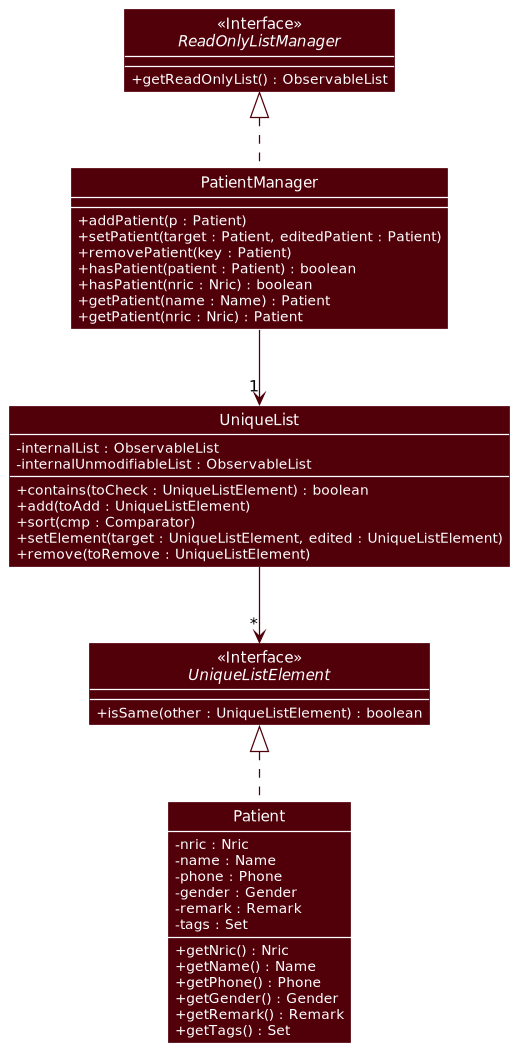

The diagram above was rendered by PlantUML. Its source (embedded in the PNG):
@startuml
!include style.puml
skinparam Class {
    BorderColor BACKGROUND_COLOR
    FontColor BACKGROUND_COLOR
    BackgroundColor MODEL_COLOR_T4
    StereotypeFontColor BACKGROUND_COLOR
}
skinparam ArrowColor MODEL_COLOR_T4

class PatientManager {
+ addPatient(p : Patient)
+ setPatient(target : Patient, editedPatient : Patient)
+ removePatient(key : Patient)
+ hasPatient(patient : Patient) : boolean
+ hasPatient(nric : Nric) : boolean
+ getPatient(name : Name) : Patient
+ getPatient(nric : Nric) : Patient
}

class UniqueList {
- internalList : ObservableList
- internalUnmodifiableList : ObservableList
+ contains(toCheck : UniqueListElement) : boolean
+ add(toAdd : UniqueListElement)
+ sort(cmp : Comparator)
+ setElement(target : UniqueListElement, edited : UniqueListElement)
+ remove(toRemove : UniqueListElement)
}

Interface UniqueListElement <<Interface>> {
+ isSame(other : UniqueListElement) : boolean
}

Interface ReadOnlyListManager <<Interface>> {
+ getReadOnlyList() : ObservableList
}

Class Patient {
- nric : Nric
- name : Name
- phone : Phone
- gender : Gender
- remark : Remark
- tags : Set
+ getNric() : Nric
+ getName() : Name
+ getPhone() : Phone
+ getGender() : Gender
+ getRemark() : Remark
+ getTags() : Set
}

ReadOnlyListManager <|.. PatientManager
UniqueListElement <|.. Patient
PatientManager -->"1" UniqueList
UniqueList -->"*" UniqueListElement

@enduml